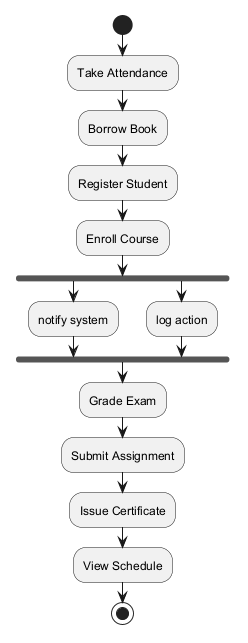

The diagram above was rendered by PlantUML. Its source (embedded in the PNG):
@startuml
skinparam backgroundColor #FFFFFF
skinparam classBackgroundColor #E8F4FA
skinparam classBorderColor #2C7DA0
start
:Take Attendance;
:Borrow Book;
:Register Student;
:Enroll Course;
fork
:notify system;
fork again
:log action;
end fork
:Grade Exam;
:Submit Assignment;
:Issue Certificate;
:View Schedule;
stop
@enduml